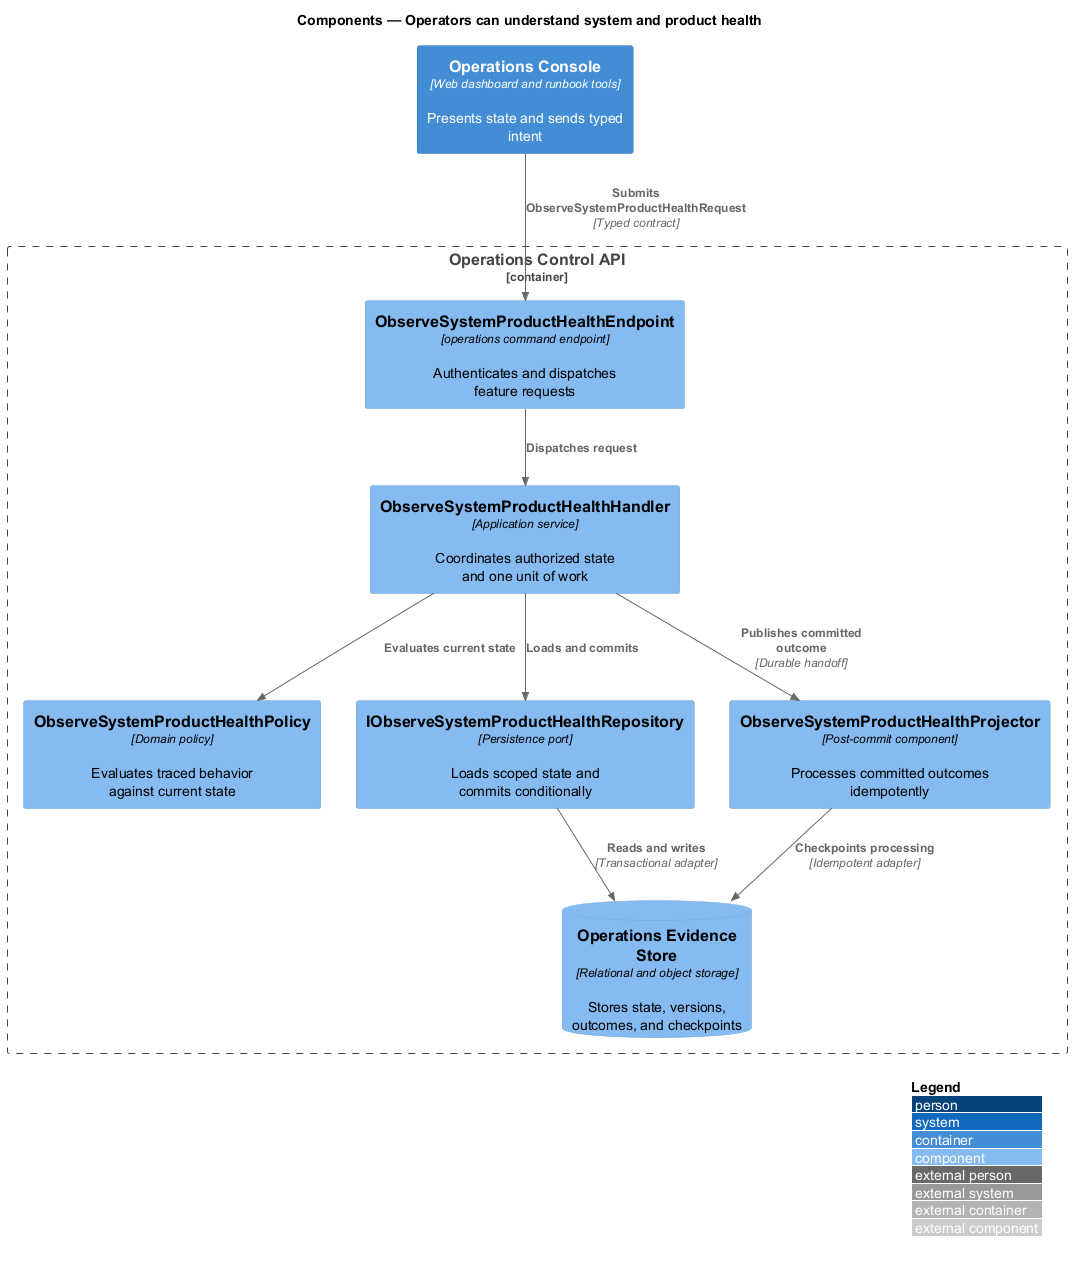

The diagram above was rendered by PlantUML. Its source (embedded in the PNG):
@startuml
!include <C4/C4_Component>
LAYOUT_WITH_LEGEND()
title Components — Operators can understand system and product health

Container(frontend, "Operations Console", "Web dashboard and runbook tools", "Presents state and sends typed intent")
Container_Boundary(backend, "Operations Control API") {
  Component(endpoint, "ObserveSystemProductHealthEndpoint", "operations command endpoint", "Authenticates and dispatches feature requests")
  Component(handler, "ObserveSystemProductHealthHandler", "Application service", "Coordinates authorized state and one unit of work")
  Component(policy, "ObserveSystemProductHealthPolicy", "Domain policy", "Evaluates traced behavior against current state")
  Component(repository, "IObserveSystemProductHealthRepository", "Persistence port", "Loads scoped state and commits conditionally")
  Component(projector, "ObserveSystemProductHealthProjector", "Post-commit component", "Processes committed outcomes idempotently")
  ComponentDb(store, "Operations Evidence Store", "Relational and object storage", "Stores state, versions, outcomes, and checkpoints")
}

Rel(frontend, endpoint, "Submits ObserveSystemProductHealthRequest", "Typed contract")
Rel(endpoint, handler, "Dispatches request")
Rel(handler, policy, "Evaluates current state")
Rel(handler, repository, "Loads and commits")
Rel(repository, store, "Reads and writes", "Transactional adapter")
Rel(handler, projector, "Publishes committed outcome", "Durable handoff")
Rel(projector, store, "Checkpoints processing", "Idempotent adapter")
@enduml